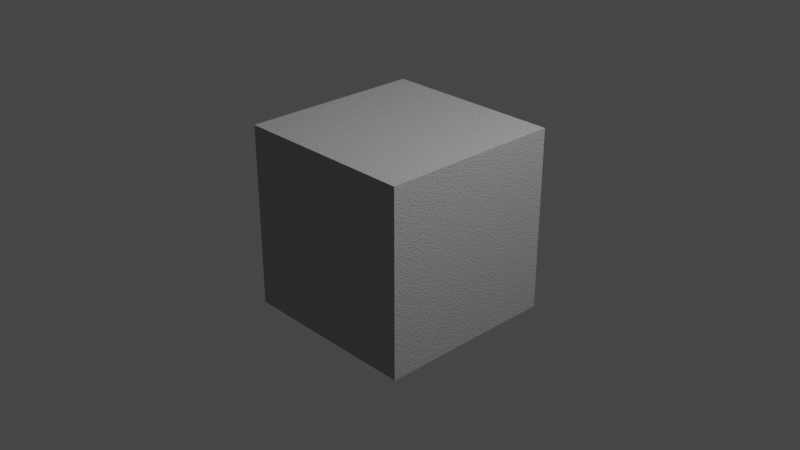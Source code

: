 # Source: mortar_material.blend  (saved by Blender 3.3.6; exported with 4.5.12 LTS)
import bpy
from mathutils import Matrix  # noqa: F401  (used for matrix-valued properties, if any)

bpy.ops.wm.read_factory_settings(use_empty=True)
scene = bpy.context.scene
scene.name = 'Scene'

# ---- collections
col_collection = bpy.data.collections.new('Collection'); scene.collection.children.link(col_collection)

# ---- materials (node trees are filled in below, after node groups)
mat_mortar = bpy.data.materials.new('Mortar')
mat_mortar.alpha_threshold = 0.0
mat_mortar.use_transparent_shadow = False
mat_mortar.roughness = 0.5
mat_mortar.line_color = (0.0, 0.0, 0.0, 1.0)

# ---- material node trees
mat_mortar.use_nodes = True; mat_mortar.node_tree.nodes.clear()
_N = mat_mortar.node_tree.nodes; _L = mat_mortar.node_tree.links
n0 = _N.new('ShaderNodeOutputMaterial'); n0.name = 'Material Output'; n0.location = (300, 300)
n1 = _N.new('ShaderNodeBsdfPrincipled'); n1.name = 'Principled BSDF'; n1.location = (10, 300)
n1.distribution = 'GGX'
n1.subsurface_method = 'RANDOM_WALK_SKIN'
n1.inputs[2].default_value = 0.864
n1.inputs[3].default_value = 1.45
n1.inputs[27].default_value = (0.0, 0.0, 0.0, 1.0)
n1.inputs[28].default_value = 1.0
n2 = _N.new('ShaderNodeValToRGB'); n2.name = 'ColorRamp'; n2.location = (-450, 363)
while len(n2.color_ramp.elements) > 1: n2.color_ramp.elements.remove(n2.color_ramp.elements[-1])
n2.color_ramp.elements[0].position = 0.1682; n2.color_ramp.elements[0].color = (1.0, 1.0, 1.0, 1.0)
_e = n2.color_ramp.elements.new(0.9182); _e.color = (0.0, 0.0, 0.0, 1.0)
n3 = _N.new('ShaderNodeAmbientOcclusion'); n3.name = 'Ambient Occlusion'; n3.location = (-630, 372)
n3.inputs[1].default_value = 0.1
n4 = _N.new('ShaderNodeValToRGB'); n4.name = 'ColorRamp.001'; n4.location = (-635, -47)
while len(n4.color_ramp.elements) > 1: n4.color_ramp.elements.remove(n4.color_ramp.elements[-1])
n4.color_ramp.elements[0].position = 0.389; n4.color_ramp.elements[0].color = (0.04092, 0.05613, 0.0319, 1.0)
_e = n4.color_ramp.elements.new(0.527); _e.color = (0.01161, 0.007499, 0.004777, 1.0)
n5 = _N.new('ShaderNodeTexNoise'); n5.name = 'Noise Texture'; n5.location = (-802, -48)
n5.inputs[2].default_value = 50.0
n5.inputs[3].default_value = 8.0
n5.inputs[4].default_value = 0.783
n6 = _N.new('ShaderNodeMapping'); n6.name = 'Mapping'; n6.location = (-965, -48)
n7 = _N.new('ShaderNodeVectorMath'); n7.name = 'Vector Math'; n7.location = (-1127, -48)
n8 = _N.new('ShaderNodeMix'); n8.name = 'Mix'; n8.location = (-168, 220)
n8.data_type = 'RGBA'
n8.blend_type = 'MULTIPLY'
n9 = _N.new('ShaderNodeHueSaturation'); n9.name = 'Hue Saturation Value'; n9.location = (-361, -52)
n9.inputs[0].default_value = 0.4
n10 = _N.new('ShaderNodeMix'); n10.name = 'Mix.001'; n10.location = (-538, 132)
n10.data_type = 'RGBA'
n11 = _N.new('ShaderNodeHueSaturation'); n11.name = 'Hue Saturation Value.001'; n11.location = (-360, 128)
n11.inputs[2].default_value = 1.5
n12 = _N.new('ShaderNodeTexVoronoi'); n12.name = 'Voronoi Texture'; n12.location = (-1874, 429)
n12.inputs[2].default_value = 3500.0
n13 = _N.new('ShaderNodeValToRGB'); n13.name = 'ColorRamp.002'; n13.location = (-1705, 402)
while len(n13.color_ramp.elements) > 1: n13.color_ramp.elements.remove(n13.color_ramp.elements[-1])
n13.color_ramp.elements[0].position = 0.0; n13.color_ramp.elements[0].color = (0.5457, 0.3968, 0.3005, 1.0)
_e = n13.color_ramp.elements.new(0.5); _e.color = (0.2051, 0.1441, 0.07619, 1.0)
_e = n13.color_ramp.elements.new(1.0); _e.color = (0.5457, 0.3968, 0.3005, 1.0)
n14 = _N.new('ShaderNodeHueSaturation'); n14.name = 'Hue Saturation Value.002'; n14.location = (-1436, 361)
n14.inputs[1].default_value = 0.0
n14.inputs[2].default_value = 0.8
n15 = _N.new('ShaderNodeTexCoord'); n15.name = 'Texture Coordinate'; n15.location = (-1277, -50)
n16 = _N.new('ShaderNodeObjectInfo'); n16.name = 'Object Info'; n16.location = (-1278, -298)
n17 = _N.new('ShaderNodeMath'); n17.name = 'Math'; n17.location = (-1429, -55)
n17.operation = 'MULTIPLY'
n18 = _N.new('ShaderNodeTexVoronoi'); n18.name = 'Voronoi Texture.001'; n18.location = (-1877, 163)
n18.feature = 'SMOOTH_F1'
n18.inputs[2].default_value = 1500.0
n18.inputs[6].default_value = 0.25
n19 = _N.new('ShaderNodeTexVoronoi'); n19.name = 'Voronoi Texture.002'; n19.location = (-1884, -295)
n19.feature = 'DISTANCE_TO_EDGE'
n19.inputs[2].default_value = 1000.0
n20 = _N.new('ShaderNodeNewGeometry'); n20.name = 'Geometry'; n20.location = (-2228, 155)
n21 = _N.new('ShaderNodeTexNoise'); n21.name = 'Noise Texture.001'; n21.location = (-1892, -525)
n21.inputs[2].default_value = 50.0
n21.inputs[3].default_value = 6.0
n21.inputs[4].default_value = 0.417
n22 = _N.new('ShaderNodeMix'); n22.name = 'Mix.002'; n22.location = (-1264, -565)
n22.data_type = 'RGBA'
n22.inputs[0].default_value = 0.089
n23 = _N.new('ShaderNodeBump'); n23.name = 'Bump'; n23.location = (-1087, -565)
n23.inputs[1].default_value = 0.01
n23.inputs[2].default_value = 1.0
n24 = _N.new('ShaderNodeValToRGB'); n24.name = 'ColorRamp.005'; n24.location = (-1709, -300)
while len(n24.color_ramp.elements) > 1: n24.color_ramp.elements.remove(n24.color_ramp.elements[-1])
n24.color_ramp.elements[0].position = 0.0; n24.color_ramp.elements[0].color = (0.0, 0.0, 0.0, 1.0)
_e = n24.color_ramp.elements.new(0.8913); _e.color = (1.0, 1.0, 1.0, 1.0)
n25 = _N.new('ShaderNodeValToRGB'); n25.name = 'ColorRamp.003'; n25.location = (-1689, 173)
while len(n25.color_ramp.elements) > 1: n25.color_ramp.elements.remove(n25.color_ramp.elements[-1])
n25.color_ramp.elements[0].position = 0.555; n25.color_ramp.elements[0].color = (0.1812, 0.0356, 0.02029, 1.0)
_e = n25.color_ramp.elements.new(0.7248); _e.color = (0.0, 0.0, 0.0, 1.0)
_e = n25.color_ramp.elements.new(1.0); _e.color = (1.0, 1.0, 1.0, 1.0)
n26 = _N.new('ShaderNodeValToRGB'); n26.name = 'ColorRamp.004'; n26.location = (-1700, -67)
while len(n26.color_ramp.elements) > 1: n26.color_ramp.elements.remove(n26.color_ramp.elements[-1])
n26.color_ramp.elements[0].position = 0.5045; n26.color_ramp.elements[0].color = (0.0, 0.0, 0.0, 1.0)
_e = n26.color_ramp.elements.new(0.9505); _e.color = (1.0, 1.0, 1.0, 1.0)
_L.new(n1.outputs[0], n0.inputs[0])
_L.new(n8.outputs[2], n1.inputs[0])
_L.new(n2.outputs[0], n8.inputs[0])
_L.new(n3.outputs[1], n2.inputs[0])
_L.new(n4.outputs[0], n9.inputs[4])
_L.new(n5.outputs[0], n4.inputs[0])
_L.new(n6.outputs[0], n5.inputs[0])
_L.new(n7.outputs[0], n6.inputs[0])
_L.new(n15.outputs[0], n7.inputs[0])
_L.new(n16.outputs[5], n7.inputs[1])
_L.new(n9.outputs[0], n8.inputs[7])
_L.new(n11.outputs[0], n8.inputs[6])
_L.new(n10.outputs[2], n11.inputs[4])
_L.new(n14.outputs[0], n10.inputs[6])
_L.new(n17.outputs[0], n10.inputs[0])
_L.new(n13.outputs[0], n14.inputs[4])
_L.new(n12.outputs[1], n13.inputs[0])
_L.new(n20.outputs[0], n12.inputs[0])
_L.new(n25.outputs[0], n10.inputs[7])
_L.new(n18.outputs[1], n25.inputs[0])
_L.new(n20.outputs[0], n18.inputs[0])
_L.new(n26.outputs[0], n17.inputs[0])
_L.new(n18.outputs[1], n26.inputs[0])
_L.new(n24.outputs[0], n17.inputs[1])
_L.new(n19.outputs[0], n24.inputs[0])
_L.new(n20.outputs[0], n19.inputs[0])
_L.new(n20.outputs[0], n21.inputs[0])
_L.new(n21.outputs[0], n22.inputs[6])
_L.new(n18.outputs[1], n22.inputs[7])
_L.new(n22.outputs[2], n23.inputs[3])
_L.new(n23.outputs[0], n1.inputs[5])
_L.new(n23.outputs[0], n1.inputs[23])
n0.is_active_output = True

# ---- world
world_world = bpy.data.worlds.new('World'); scene.world = world_world
world_world.use_nodes = True; world_world.node_tree.nodes.clear()
_N = world_world.node_tree.nodes; _L = world_world.node_tree.links
n0 = _N.new('ShaderNodeOutputWorld'); n0.name = 'World Output'; n0.location = (300, 300)
n1 = _N.new('ShaderNodeBackground'); n1.name = 'Background'; n1.location = (10, 300)
n1.inputs[0].default_value = (0.05088, 0.05088, 0.05088, 1.0)
_L.new(n1.outputs[0], n0.inputs[0])
n0.is_active_output = True
world_world.color = (0.05088, 0.05088, 0.05088)
world_world.use_sun_shadow = False
world_world.sun_shadow_jitter_overblur = 0.0

# ---- cameras
cam_camera = bpy.data.cameras.new('Camera')
cam_camera.clip_end = 100.0
cam_camera.ortho_scale = 7.314

# ---- lights
light_light = bpy.data.lights.new('Light', 'POINT')
light_light.transmission_factor = 0.0
light_light.energy = 1000.0
light_light.shadow_soft_size = 0.1
light_light.shadow_maximum_resolution = 0.006
light_light.use_absolute_resolution = True

# ---- meshes
me_cube = bpy.data.meshes.new('Cube')
me_cube.from_pydata([(1.0, 1.0, 1.0), (1.0, 1.0, -1.0), (1.0, -1.0, 1.0), (1.0, -1.0, -1.0), (-1.0, 1.0, 1.0), (-1.0, 1.0, -1.0), (-1.0, -1.0, 1.0), (-1.0, -1.0, -1.0)], [], [(0, 4, 6, 2), (3, 2, 6, 7), (7, 6, 4, 5), (5, 1, 3, 7), (1, 0, 2, 3), (5, 4, 0, 1)])
_uv = me_cube.uv_layers.new(name='UVMap')
_uv.uv.foreach_set('vector', [0.625, 0.5, 0.875, 0.5, 0.875, 0.75, 0.625, 0.75, 0.375, 0.75, 0.625, 0.75, 0.625, 1.0, 0.375, 1.0, 0.375, 0.0, 0.625, 0.0, 0.625, 0.25, 0.375, 0.25, 0.125, 0.5, 0.375, 0.5, 0.375, 0.75, 0.125, 0.75, 0.375, 0.5, 0.625, 0.5, 0.625, 0.75, 0.375, 0.75, 0.375, 0.25, 0.625, 0.25, 0.625, 0.5, 0.375, 0.5])
me_cube.materials.append(mat_mortar)
me_cube.use_mirror_vertex_groups = False
me_cube.update()

# ---- objects
ob_cube = bpy.data.objects.new('Cube', me_cube)
ob_light = bpy.data.objects.new('Light', light_light)
ob_camera = bpy.data.objects.new('Camera', cam_camera)

# ---- transforms, parenting, visibility, modifiers, constraints
ob_cube.location = (0.0, 0.0, 0.0)
ob_cube.lock_rotations_4d = False
ob_cube.empty_display_type = 'ARROWS'
ob_cube.lineart.crease_threshold = 0.0
ob_light.location = (4.076, 1.005, 5.904)
ob_light.rotation_euler = (0.6503, 0.05522, 1.866)
ob_light.lock_rotations_4d = False
ob_light.empty_display_type = 'ARROWS'
ob_light.color = (0.0, 0.0, 0.0, 0.0)
ob_light.lineart.crease_threshold = 0.0
ob_camera.location = (7.359, -6.926, 4.958)
ob_camera.rotation_euler = (1.109, 0.0, 0.8149)
ob_camera.lock_rotations_4d = False
ob_camera.empty_display_type = 'ARROWS'
ob_camera.color = (0.0, 0.0, 0.0, 0.0)
ob_camera.display_type = 'WIRE'
ob_camera.lineart.crease_threshold = 0.0

# ---- collection membership
col_collection.objects.link(ob_cube)
col_collection.objects.link(ob_light)
col_collection.objects.link(ob_camera)

# ---- scene / render settings (as saved in the file)
scene.camera = ob_camera
scene.frame_start = 1; scene.frame_end = 250; scene.frame_set(1)
scene.render.engine = 'BLENDER_EEVEE_NEXT'
scene.cycles.sampling_pattern = 'TABULATED_SOBOL'
scene.cycles.use_light_tree = False
scene.view_settings.view_transform = 'Filmic'
bpy.context.view_layer.update()
